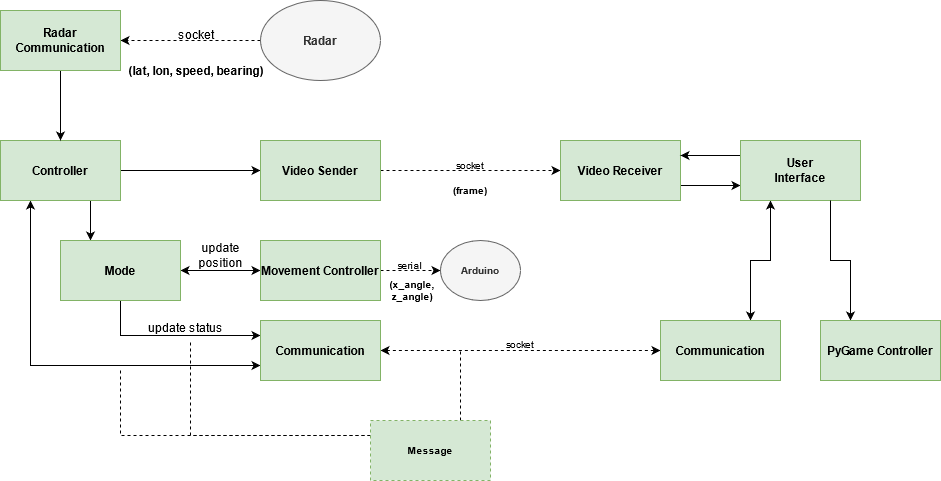

The diagram above was exported from draw.io. Its source (the exported page's mxGraphModel, read from the mxfile embedded in the PNG):
<mxGraphModel dx="1422" dy="771" grid="1" gridSize="10" guides="1" tooltips="1" connect="1" arrows="1" fold="1" page="1" pageScale="1" pageWidth="1100" pageHeight="500" math="0" shadow="0">
  <root>
    <mxCell id="0" />
    <mxCell id="1" parent="0" />
    <mxCell id="SVQY5RvMHQlUYGnbQOUC-7" style="edgeStyle=orthogonalEdgeStyle;rounded=0;orthogonalLoop=1;jettySize=auto;html=1;exitX=0.25;exitY=1;exitDx=0;exitDy=0;entryX=0;entryY=0.75;entryDx=0;entryDy=0;startArrow=classic;startFill=1;" parent="1" source="SVQY5RvMHQlUYGnbQOUC-1" target="SVQY5RvMHQlUYGnbQOUC-4" edge="1">
      <mxGeometry relative="1" as="geometry" />
    </mxCell>
    <mxCell id="SVQY5RvMHQlUYGnbQOUC-9" style="edgeStyle=orthogonalEdgeStyle;rounded=0;orthogonalLoop=1;jettySize=auto;html=1;exitX=0.75;exitY=1;exitDx=0;exitDy=0;entryX=0.25;entryY=0;entryDx=0;entryDy=0;" parent="1" source="SVQY5RvMHQlUYGnbQOUC-1" target="SVQY5RvMHQlUYGnbQOUC-2" edge="1">
      <mxGeometry relative="1" as="geometry" />
    </mxCell>
    <mxCell id="lprsaUX-0aQAf1EpleFq-7" style="edgeStyle=orthogonalEdgeStyle;rounded=0;orthogonalLoop=1;jettySize=auto;html=1;exitX=1;exitY=0.5;exitDx=0;exitDy=0;entryX=0;entryY=0.5;entryDx=0;entryDy=0;fontSize=10;align=center;" parent="1" source="SVQY5RvMHQlUYGnbQOUC-1" target="SVQY5RvMHQlUYGnbQOUC-23" edge="1">
      <mxGeometry relative="1" as="geometry" />
    </mxCell>
    <mxCell id="SVQY5RvMHQlUYGnbQOUC-1" value="Controller" style="rounded=0;whiteSpace=wrap;html=1;fontStyle=1;fillColor=#d5e8d4;strokeColor=#82b366;" parent="1" vertex="1">
      <mxGeometry x="80" y="150" width="120" height="60" as="geometry" />
    </mxCell>
    <mxCell id="SVQY5RvMHQlUYGnbQOUC-6" style="edgeStyle=orthogonalEdgeStyle;rounded=0;orthogonalLoop=1;jettySize=auto;html=1;exitX=1;exitY=0.5;exitDx=0;exitDy=0;entryX=0;entryY=0.5;entryDx=0;entryDy=0;startArrow=classic;startFill=1;" parent="1" source="SVQY5RvMHQlUYGnbQOUC-2" target="SVQY5RvMHQlUYGnbQOUC-3" edge="1">
      <mxGeometry relative="1" as="geometry" />
    </mxCell>
    <mxCell id="SVQY5RvMHQlUYGnbQOUC-8" style="edgeStyle=orthogonalEdgeStyle;rounded=0;orthogonalLoop=1;jettySize=auto;html=1;exitX=0.5;exitY=1;exitDx=0;exitDy=0;entryX=0;entryY=0.25;entryDx=0;entryDy=0;" parent="1" source="SVQY5RvMHQlUYGnbQOUC-2" target="SVQY5RvMHQlUYGnbQOUC-4" edge="1">
      <mxGeometry relative="1" as="geometry" />
    </mxCell>
    <mxCell id="SVQY5RvMHQlUYGnbQOUC-2" value="Mode" style="rounded=0;whiteSpace=wrap;html=1;fontStyle=1;fillColor=#d5e8d4;strokeColor=#82b366;" parent="1" vertex="1">
      <mxGeometry x="140" y="250" width="120" height="60" as="geometry" />
    </mxCell>
    <mxCell id="SVQY5RvMHQlUYGnbQOUC-18" style="edgeStyle=orthogonalEdgeStyle;rounded=0;orthogonalLoop=1;jettySize=auto;html=1;exitX=1;exitY=0.5;exitDx=0;exitDy=0;entryX=0;entryY=0.5;entryDx=0;entryDy=0;dashed=1;fontSize=10;align=center;" parent="1" source="SVQY5RvMHQlUYGnbQOUC-3" target="SVQY5RvMHQlUYGnbQOUC-16" edge="1">
      <mxGeometry relative="1" as="geometry" />
    </mxCell>
    <mxCell id="SVQY5RvMHQlUYGnbQOUC-3" value="Movement Controller" style="rounded=0;whiteSpace=wrap;html=1;fontStyle=1;fillColor=#d5e8d4;strokeColor=#82b366;" parent="1" vertex="1">
      <mxGeometry x="340" y="250" width="120" height="60" as="geometry" />
    </mxCell>
    <mxCell id="lprsaUX-0aQAf1EpleFq-11" style="edgeStyle=orthogonalEdgeStyle;rounded=0;orthogonalLoop=1;jettySize=auto;html=1;exitX=1;exitY=0.5;exitDx=0;exitDy=0;entryX=0;entryY=0.5;entryDx=0;entryDy=0;fontSize=10;startArrow=classic;startFill=1;align=center;dashed=1;" parent="1" source="SVQY5RvMHQlUYGnbQOUC-4" target="lprsaUX-0aQAf1EpleFq-10" edge="1">
      <mxGeometry relative="1" as="geometry" />
    </mxCell>
    <mxCell id="SVQY5RvMHQlUYGnbQOUC-4" value="Communication" style="rounded=0;whiteSpace=wrap;html=1;fontStyle=1;fillColor=#d5e8d4;strokeColor=#82b366;" parent="1" vertex="1">
      <mxGeometry x="340" y="330" width="120" height="60" as="geometry" />
    </mxCell>
    <mxCell id="SVQY5RvMHQlUYGnbQOUC-10" value="update&lt;br&gt;position" style="text;html=1;align=center;verticalAlign=middle;resizable=0;points=[];autosize=1;strokeColor=none;" parent="1" vertex="1">
      <mxGeometry x="270" y="250" width="60" height="30" as="geometry" />
    </mxCell>
    <mxCell id="SVQY5RvMHQlUYGnbQOUC-11" value="update status" style="text;html=1;align=center;verticalAlign=middle;resizable=0;points=[];autosize=1;strokeColor=none;" parent="1" vertex="1">
      <mxGeometry x="220" y="327" width="90" height="20" as="geometry" />
    </mxCell>
    <mxCell id="SVQY5RvMHQlUYGnbQOUC-13" style="edgeStyle=orthogonalEdgeStyle;rounded=0;orthogonalLoop=1;jettySize=auto;html=1;exitX=0;exitY=0.5;exitDx=0;exitDy=0;entryX=1;entryY=0.5;entryDx=0;entryDy=0;dashed=1;align=center;" parent="1" source="SVQY5RvMHQlUYGnbQOUC-12" target="X3m-ilsccxm0jnWRdXJp-1" edge="1">
      <mxGeometry relative="1" as="geometry" />
    </mxCell>
    <mxCell id="SVQY5RvMHQlUYGnbQOUC-12" value="&lt;div&gt;&lt;b&gt;Radar&lt;/b&gt;&lt;/div&gt;" style="ellipse;whiteSpace=wrap;html=1;fillColor=#f5f5f5;strokeColor=#666666;fontColor=#333333;" parent="1" vertex="1">
      <mxGeometry x="340" y="10" width="120" height="80" as="geometry" />
    </mxCell>
    <mxCell id="SVQY5RvMHQlUYGnbQOUC-14" value="(lat, lon, speed, bearing)" style="text;html=1;strokeColor=none;fillColor=none;align=center;verticalAlign=middle;whiteSpace=wrap;rounded=0;fontStyle=1" parent="1" vertex="1">
      <mxGeometry x="206" y="70" width="140" height="20" as="geometry" />
    </mxCell>
    <mxCell id="SVQY5RvMHQlUYGnbQOUC-15" value="&lt;div&gt;socket&lt;/div&gt;" style="text;html=1;strokeColor=none;fillColor=none;align=center;verticalAlign=middle;whiteSpace=wrap;rounded=0;rotation=0;" parent="1" vertex="1">
      <mxGeometry x="256" y="34" width="40" height="20" as="geometry" />
    </mxCell>
    <mxCell id="SVQY5RvMHQlUYGnbQOUC-16" value="&lt;b&gt;Arduino&lt;/b&gt;" style="ellipse;whiteSpace=wrap;html=1;fontSize=10;fillColor=#f5f5f5;strokeColor=#666666;fontColor=#333333;" parent="1" vertex="1">
      <mxGeometry x="520" y="250" width="80" height="60" as="geometry" />
    </mxCell>
    <mxCell id="SVQY5RvMHQlUYGnbQOUC-19" value="&lt;div&gt;serial&lt;/div&gt;" style="text;html=1;strokeColor=none;fillColor=none;align=center;verticalAlign=middle;whiteSpace=wrap;rounded=0;fontSize=10;" parent="1" vertex="1">
      <mxGeometry x="470" y="265" width="40" height="20" as="geometry" />
    </mxCell>
    <mxCell id="SVQY5RvMHQlUYGnbQOUC-21" value="(x_angle, z_angle)" style="text;html=1;strokeColor=none;fillColor=none;align=center;verticalAlign=middle;whiteSpace=wrap;rounded=0;fontSize=10;fontStyle=1" parent="1" vertex="1">
      <mxGeometry x="447" y="290" width="90" height="20" as="geometry" />
    </mxCell>
    <mxCell id="lprsaUX-0aQAf1EpleFq-1" style="edgeStyle=orthogonalEdgeStyle;rounded=0;orthogonalLoop=1;jettySize=auto;html=1;exitX=1;exitY=0.5;exitDx=0;exitDy=0;entryX=0;entryY=0.5;entryDx=0;entryDy=0;dashed=1;fontSize=10;align=center;" parent="1" source="SVQY5RvMHQlUYGnbQOUC-23" target="SVQY5RvMHQlUYGnbQOUC-24" edge="1">
      <mxGeometry relative="1" as="geometry" />
    </mxCell>
    <mxCell id="SVQY5RvMHQlUYGnbQOUC-23" value="Video Sender" style="rounded=0;whiteSpace=wrap;html=1;fontStyle=1;fillColor=#d5e8d4;strokeColor=#82b366;" parent="1" vertex="1">
      <mxGeometry x="340" y="150" width="120" height="60" as="geometry" />
    </mxCell>
    <mxCell id="lprsaUX-0aQAf1EpleFq-9" style="edgeStyle=orthogonalEdgeStyle;rounded=0;orthogonalLoop=1;jettySize=auto;html=1;exitX=1;exitY=0.75;exitDx=0;exitDy=0;entryX=0;entryY=0.75;entryDx=0;entryDy=0;fontSize=10;align=center;" parent="1" source="SVQY5RvMHQlUYGnbQOUC-24" target="lprsaUX-0aQAf1EpleFq-5" edge="1">
      <mxGeometry relative="1" as="geometry" />
    </mxCell>
    <mxCell id="SVQY5RvMHQlUYGnbQOUC-24" value="Video Receiver" style="rounded=0;whiteSpace=wrap;html=1;fontStyle=1;fillColor=#d5e8d4;strokeColor=#82b366;" parent="1" vertex="1">
      <mxGeometry x="640" y="150" width="120" height="60" as="geometry" />
    </mxCell>
    <mxCell id="lprsaUX-0aQAf1EpleFq-3" value="socket" style="text;html=1;strokeColor=none;fillColor=none;align=center;verticalAlign=middle;whiteSpace=wrap;rounded=0;fontSize=10;" parent="1" vertex="1">
      <mxGeometry x="530" y="165" width="40" height="20" as="geometry" />
    </mxCell>
    <mxCell id="lprsaUX-0aQAf1EpleFq-4" value="(frame)" style="text;html=1;strokeColor=none;fillColor=none;align=center;verticalAlign=middle;whiteSpace=wrap;rounded=0;fontSize=10;fontStyle=1" parent="1" vertex="1">
      <mxGeometry x="530" y="190" width="40" height="20" as="geometry" />
    </mxCell>
    <mxCell id="lprsaUX-0aQAf1EpleFq-8" style="edgeStyle=orthogonalEdgeStyle;rounded=0;orthogonalLoop=1;jettySize=auto;html=1;exitX=0;exitY=0.25;exitDx=0;exitDy=0;entryX=1;entryY=0.25;entryDx=0;entryDy=0;fontSize=10;align=center;" parent="1" source="lprsaUX-0aQAf1EpleFq-5" target="SVQY5RvMHQlUYGnbQOUC-24" edge="1">
      <mxGeometry relative="1" as="geometry" />
    </mxCell>
    <mxCell id="lprsaUX-0aQAf1EpleFq-12" style="edgeStyle=orthogonalEdgeStyle;rounded=0;orthogonalLoop=1;jettySize=auto;html=1;exitX=0.25;exitY=1;exitDx=0;exitDy=0;entryX=0.75;entryY=0;entryDx=0;entryDy=0;fontSize=10;startArrow=classic;startFill=1;align=center;" parent="1" source="lprsaUX-0aQAf1EpleFq-5" target="lprsaUX-0aQAf1EpleFq-10" edge="1">
      <mxGeometry relative="1" as="geometry" />
    </mxCell>
    <mxCell id="lprsaUX-0aQAf1EpleFq-5" value="&lt;div&gt;User&lt;/div&gt;&lt;div&gt;Interface&lt;br&gt;&lt;/div&gt;" style="rounded=0;whiteSpace=wrap;html=1;fontStyle=1;fillColor=#d5e8d4;strokeColor=#82b366;" parent="1" vertex="1">
      <mxGeometry x="820" y="150" width="120" height="60" as="geometry" />
    </mxCell>
    <mxCell id="lprsaUX-0aQAf1EpleFq-10" value="Communication" style="rounded=0;whiteSpace=wrap;html=1;fontStyle=1;fillColor=#d5e8d4;strokeColor=#82b366;" parent="1" vertex="1">
      <mxGeometry x="740" y="330" width="120" height="60" as="geometry" />
    </mxCell>
    <mxCell id="lprsaUX-0aQAf1EpleFq-15" style="edgeStyle=orthogonalEdgeStyle;rounded=0;orthogonalLoop=1;jettySize=auto;html=1;exitX=0.25;exitY=0;exitDx=0;exitDy=0;entryX=0.75;entryY=1;entryDx=0;entryDy=0;fontSize=10;startArrow=classic;startFill=1;align=center;endArrow=none;endFill=0;" parent="1" source="lprsaUX-0aQAf1EpleFq-14" target="lprsaUX-0aQAf1EpleFq-5" edge="1">
      <mxGeometry relative="1" as="geometry" />
    </mxCell>
    <mxCell id="lprsaUX-0aQAf1EpleFq-14" value="PyGame Controller" style="rounded=0;whiteSpace=wrap;html=1;fontStyle=1;fillColor=#d5e8d4;strokeColor=#82b366;" parent="1" vertex="1">
      <mxGeometry x="900" y="330" width="120" height="60" as="geometry" />
    </mxCell>
    <mxCell id="lprsaUX-0aQAf1EpleFq-19" style="edgeStyle=orthogonalEdgeStyle;rounded=0;orthogonalLoop=1;jettySize=auto;html=1;exitX=0.75;exitY=0;exitDx=0;exitDy=0;fontSize=10;startArrow=none;startFill=0;endArrow=none;endFill=0;align=center;dashed=1;" parent="1" source="lprsaUX-0aQAf1EpleFq-16" edge="1">
      <mxGeometry relative="1" as="geometry">
        <mxPoint x="540" y="360" as="targetPoint" />
      </mxGeometry>
    </mxCell>
    <mxCell id="lprsaUX-0aQAf1EpleFq-20" style="edgeStyle=orthogonalEdgeStyle;rounded=0;orthogonalLoop=1;jettySize=auto;html=1;exitX=0;exitY=0.25;exitDx=0;exitDy=0;fontSize=10;startArrow=none;startFill=0;endArrow=none;endFill=0;align=center;dashed=1;" parent="1" source="lprsaUX-0aQAf1EpleFq-16" edge="1">
      <mxGeometry relative="1" as="geometry">
        <mxPoint x="200" y="380" as="targetPoint" />
      </mxGeometry>
    </mxCell>
    <mxCell id="lprsaUX-0aQAf1EpleFq-21" style="edgeStyle=orthogonalEdgeStyle;rounded=0;orthogonalLoop=1;jettySize=auto;html=1;exitX=0;exitY=0.25;exitDx=0;exitDy=0;dashed=1;fontSize=10;startArrow=none;startFill=0;endArrow=none;endFill=0;align=center;" parent="1" source="lprsaUX-0aQAf1EpleFq-16" edge="1">
      <mxGeometry relative="1" as="geometry">
        <mxPoint x="270" y="350" as="targetPoint" />
      </mxGeometry>
    </mxCell>
    <mxCell id="lprsaUX-0aQAf1EpleFq-16" value="&lt;b&gt;Message&lt;/b&gt;" style="rounded=0;whiteSpace=wrap;html=1;fontSize=10;fillColor=#d5e8d4;strokeColor=#82b366;dashed=1;" parent="1" vertex="1">
      <mxGeometry x="450" y="430" width="120" height="60" as="geometry" />
    </mxCell>
    <mxCell id="uLLP2FPyDNhRbCxnhuTH-1" value="&lt;div style=&quot;font-size: 10px;&quot;&gt;socket&lt;/div&gt;" style="text;html=1;strokeColor=none;fillColor=none;align=center;verticalAlign=middle;whiteSpace=wrap;rounded=0;fontSize=10;" parent="1" vertex="1">
      <mxGeometry x="580" y="344" width="40" height="20" as="geometry" />
    </mxCell>
    <mxCell id="X3m-ilsccxm0jnWRdXJp-4" style="edgeStyle=orthogonalEdgeStyle;rounded=0;orthogonalLoop=1;jettySize=auto;html=1;exitX=0.5;exitY=1;exitDx=0;exitDy=0;entryX=0.5;entryY=0;entryDx=0;entryDy=0;" parent="1" source="X3m-ilsccxm0jnWRdXJp-1" target="SVQY5RvMHQlUYGnbQOUC-1" edge="1">
      <mxGeometry relative="1" as="geometry" />
    </mxCell>
    <mxCell id="X3m-ilsccxm0jnWRdXJp-1" value="Radar&lt;br&gt;Communication" style="rounded=0;whiteSpace=wrap;html=1;fontStyle=1;fillColor=#d5e8d4;strokeColor=#82b366;" parent="1" vertex="1">
      <mxGeometry x="80" y="20" width="120" height="60" as="geometry" />
    </mxCell>
  </root>
</mxGraphModel>